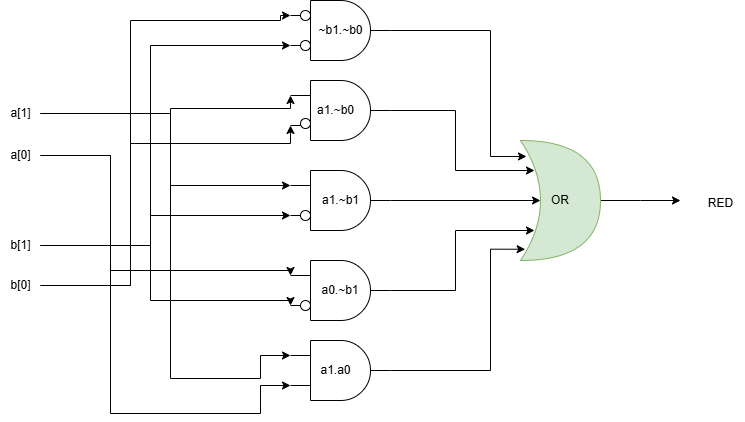

The diagram above was exported from draw.io. Its source (the exported page's mxGraphModel, read from the mxfile embedded in the PNG):
<mxGraphModel dx="1034" dy="446" grid="1" gridSize="10" guides="1" tooltips="1" connect="1" arrows="1" fold="1" page="1" pageScale="1" pageWidth="827" pageHeight="1169" math="0" shadow="0">
  <root>
    <mxCell id="0" />
    <mxCell id="1" parent="0" />
    <mxCell id="BxbPr72gF4t8wLD_JD_I-7" value="a[1]" style="text;html=1;align=center;verticalAlign=middle;resizable=0;points=[];autosize=1;strokeColor=none;fillColor=none;" vertex="1" parent="1">
      <mxGeometry x="50" y="128" width="40" height="30" as="geometry" />
    </mxCell>
    <mxCell id="BxbPr72gF4t8wLD_JD_I-8" value="a[0]" style="text;html=1;align=center;verticalAlign=middle;resizable=0;points=[];autosize=1;strokeColor=none;fillColor=none;" vertex="1" parent="1">
      <mxGeometry x="50" y="170" width="40" height="30" as="geometry" />
    </mxCell>
    <mxCell id="BxbPr72gF4t8wLD_JD_I-9" value="b[1]" style="text;html=1;align=center;verticalAlign=middle;resizable=0;points=[];autosize=1;strokeColor=none;fillColor=none;" vertex="1" parent="1">
      <mxGeometry x="50" y="260" width="40" height="30" as="geometry" />
    </mxCell>
    <mxCell id="BxbPr72gF4t8wLD_JD_I-10" value="b[0]" style="text;html=1;align=center;verticalAlign=middle;resizable=0;points=[];autosize=1;strokeColor=none;fillColor=none;" vertex="1" parent="1">
      <mxGeometry x="50" y="300" width="40" height="30" as="geometry" />
    </mxCell>
    <mxCell id="BxbPr72gF4t8wLD_JD_I-23" style="edgeStyle=orthogonalEdgeStyle;rounded=0;orthogonalLoop=1;jettySize=auto;html=1;entryX=0;entryY=0.75;entryDx=0;entryDy=0;entryPerimeter=0;" edge="1" parent="1" source="BxbPr72gF4t8wLD_JD_I-9" target="BxbPr72gF4t8wLD_JD_I-44">
      <mxGeometry relative="1" as="geometry">
        <mxPoint x="310" y="47.5" as="targetPoint" />
        <Array as="points">
          <mxPoint x="200" y="275" />
          <mxPoint x="200" y="75" />
        </Array>
      </mxGeometry>
    </mxCell>
    <mxCell id="BxbPr72gF4t8wLD_JD_I-24" style="edgeStyle=orthogonalEdgeStyle;rounded=0;orthogonalLoop=1;jettySize=auto;html=1;entryX=0;entryY=0.25;entryDx=0;entryDy=0;entryPerimeter=0;" edge="1" parent="1" source="BxbPr72gF4t8wLD_JD_I-10" target="BxbPr72gF4t8wLD_JD_I-44">
      <mxGeometry relative="1" as="geometry">
        <mxPoint x="310" y="83" as="targetPoint" />
        <Array as="points">
          <mxPoint x="180" y="315" />
          <mxPoint x="180" y="50" />
          <mxPoint x="330" y="50" />
          <mxPoint x="330" y="45" />
        </Array>
      </mxGeometry>
    </mxCell>
    <mxCell id="BxbPr72gF4t8wLD_JD_I-25" style="edgeStyle=orthogonalEdgeStyle;rounded=0;orthogonalLoop=1;jettySize=auto;html=1;entryX=0;entryY=0.25;entryDx=0;entryDy=0;entryPerimeter=0;" edge="1" parent="1" source="BxbPr72gF4t8wLD_JD_I-7" target="BxbPr72gF4t8wLD_JD_I-40">
      <mxGeometry relative="1" as="geometry">
        <mxPoint x="310" y="407.5" as="targetPoint" />
        <Array as="points">
          <mxPoint x="220" y="143" />
          <mxPoint x="220" y="408" />
          <mxPoint x="310" y="408" />
        </Array>
      </mxGeometry>
    </mxCell>
    <mxCell id="BxbPr72gF4t8wLD_JD_I-26" style="edgeStyle=orthogonalEdgeStyle;rounded=0;orthogonalLoop=1;jettySize=auto;html=1;entryX=0;entryY=0.75;entryDx=0;entryDy=0;entryPerimeter=0;" edge="1" parent="1" source="BxbPr72gF4t8wLD_JD_I-8" target="BxbPr72gF4t8wLD_JD_I-40">
      <mxGeometry relative="1" as="geometry">
        <mxPoint x="310" y="442.5" as="targetPoint" />
        <Array as="points">
          <mxPoint x="160" y="185" />
          <mxPoint x="160" y="443" />
          <mxPoint x="310" y="443" />
        </Array>
      </mxGeometry>
    </mxCell>
    <mxCell id="BxbPr72gF4t8wLD_JD_I-27" style="edgeStyle=orthogonalEdgeStyle;rounded=0;orthogonalLoop=1;jettySize=auto;html=1;entryX=0;entryY=0.25;entryDx=0;entryDy=0;entryPerimeter=0;" edge="1" parent="1" source="BxbPr72gF4t8wLD_JD_I-7" target="BxbPr72gF4t8wLD_JD_I-45">
      <mxGeometry relative="1" as="geometry">
        <mxPoint x="310" y="137.5" as="targetPoint" />
        <Array as="points">
          <mxPoint x="220" y="143" />
          <mxPoint x="220" y="138" />
          <mxPoint x="340" y="138" />
        </Array>
      </mxGeometry>
    </mxCell>
    <mxCell id="BxbPr72gF4t8wLD_JD_I-28" style="edgeStyle=orthogonalEdgeStyle;rounded=0;orthogonalLoop=1;jettySize=auto;html=1;entryX=0;entryY=0.75;entryDx=0;entryDy=0;entryPerimeter=0;" edge="1" parent="1" source="BxbPr72gF4t8wLD_JD_I-10" target="BxbPr72gF4t8wLD_JD_I-45">
      <mxGeometry relative="1" as="geometry">
        <mxPoint x="310" y="172.5" as="targetPoint" />
        <Array as="points">
          <mxPoint x="180" y="315" />
          <mxPoint x="180" y="173" />
          <mxPoint x="340" y="173" />
        </Array>
      </mxGeometry>
    </mxCell>
    <mxCell id="BxbPr72gF4t8wLD_JD_I-29" style="edgeStyle=orthogonalEdgeStyle;rounded=0;orthogonalLoop=1;jettySize=auto;html=1;entryX=0;entryY=0.25;entryDx=0;entryDy=0;entryPerimeter=0;" edge="1" parent="1" source="BxbPr72gF4t8wLD_JD_I-7" target="BxbPr72gF4t8wLD_JD_I-46">
      <mxGeometry relative="1" as="geometry">
        <mxPoint x="309.3499999999999" y="235.97000000000003" as="targetPoint" />
        <Array as="points">
          <mxPoint x="220" y="143" />
          <mxPoint x="220" y="215" />
        </Array>
      </mxGeometry>
    </mxCell>
    <mxCell id="BxbPr72gF4t8wLD_JD_I-30" style="edgeStyle=orthogonalEdgeStyle;rounded=0;orthogonalLoop=1;jettySize=auto;html=1;entryX=0;entryY=0.75;entryDx=0;entryDy=0;entryPerimeter=0;" edge="1" parent="1" source="BxbPr72gF4t8wLD_JD_I-9" target="BxbPr72gF4t8wLD_JD_I-46">
      <mxGeometry relative="1" as="geometry">
        <mxPoint x="310" y="262.5" as="targetPoint" />
        <Array as="points">
          <mxPoint x="200" y="275" />
          <mxPoint x="200" y="245" />
        </Array>
      </mxGeometry>
    </mxCell>
    <mxCell id="BxbPr72gF4t8wLD_JD_I-32" style="edgeStyle=orthogonalEdgeStyle;rounded=0;orthogonalLoop=1;jettySize=auto;html=1;entryX=0;entryY=0.75;entryDx=0;entryDy=0;entryPerimeter=0;" edge="1" parent="1" source="BxbPr72gF4t8wLD_JD_I-9" target="BxbPr72gF4t8wLD_JD_I-41">
      <mxGeometry relative="1" as="geometry">
        <mxPoint x="310" y="352.5" as="targetPoint" />
        <Array as="points">
          <mxPoint x="200" y="275" />
          <mxPoint x="200" y="330" />
        </Array>
      </mxGeometry>
    </mxCell>
    <mxCell id="BxbPr72gF4t8wLD_JD_I-40" value="" style="verticalLabelPosition=bottom;shadow=0;dashed=0;align=center;html=1;verticalAlign=top;shape=mxgraph.electrical.logic_gates.logic_gate;operation=and;" vertex="1" parent="1">
      <mxGeometry x="340" y="370" width="100" height="60" as="geometry" />
    </mxCell>
    <mxCell id="BxbPr72gF4t8wLD_JD_I-41" value="" style="verticalLabelPosition=bottom;shadow=0;dashed=0;align=center;html=1;verticalAlign=top;shape=mxgraph.electrical.logic_gates.logic_gate;operation=and;" vertex="1" parent="1">
      <mxGeometry x="340" y="290" width="100" height="60" as="geometry" />
    </mxCell>
    <mxCell id="BxbPr72gF4t8wLD_JD_I-43" style="edgeStyle=orthogonalEdgeStyle;rounded=0;orthogonalLoop=1;jettySize=auto;html=1;entryX=0;entryY=0.25;entryDx=0;entryDy=0;entryPerimeter=0;" edge="1" parent="1" source="BxbPr72gF4t8wLD_JD_I-8" target="BxbPr72gF4t8wLD_JD_I-41">
      <mxGeometry relative="1" as="geometry">
        <Array as="points">
          <mxPoint x="160" y="185" />
          <mxPoint x="160" y="300" />
        </Array>
      </mxGeometry>
    </mxCell>
    <mxCell id="BxbPr72gF4t8wLD_JD_I-44" value="" style="verticalLabelPosition=bottom;shadow=0;dashed=0;align=center;html=1;verticalAlign=top;shape=mxgraph.electrical.logic_gates.logic_gate;operation=and;" vertex="1" parent="1">
      <mxGeometry x="340" y="30" width="100" height="60" as="geometry" />
    </mxCell>
    <mxCell id="BxbPr72gF4t8wLD_JD_I-45" value="" style="verticalLabelPosition=bottom;shadow=0;dashed=0;align=center;html=1;verticalAlign=top;shape=mxgraph.electrical.logic_gates.logic_gate;operation=and;" vertex="1" parent="1">
      <mxGeometry x="340" y="110" width="100" height="60" as="geometry" />
    </mxCell>
    <mxCell id="BxbPr72gF4t8wLD_JD_I-46" value="" style="verticalLabelPosition=bottom;shadow=0;dashed=0;align=center;html=1;verticalAlign=top;shape=mxgraph.electrical.logic_gates.logic_gate;operation=and;" vertex="1" parent="1">
      <mxGeometry x="340" y="200" width="100" height="60" as="geometry" />
    </mxCell>
    <mxCell id="BxbPr72gF4t8wLD_JD_I-48" value="" style="ellipse;whiteSpace=wrap;html=1;aspect=fixed;" vertex="1" parent="1">
      <mxGeometry x="350" y="40" width="10" height="10" as="geometry" />
    </mxCell>
    <mxCell id="BxbPr72gF4t8wLD_JD_I-49" value="" style="ellipse;whiteSpace=wrap;html=1;aspect=fixed;" vertex="1" parent="1">
      <mxGeometry x="350" y="70" width="10" height="10" as="geometry" />
    </mxCell>
    <mxCell id="BxbPr72gF4t8wLD_JD_I-50" value="" style="ellipse;whiteSpace=wrap;html=1;aspect=fixed;" vertex="1" parent="1">
      <mxGeometry x="350" y="148" width="10" height="10" as="geometry" />
    </mxCell>
    <mxCell id="BxbPr72gF4t8wLD_JD_I-51" value="" style="ellipse;whiteSpace=wrap;html=1;aspect=fixed;" vertex="1" parent="1">
      <mxGeometry x="350" y="240" width="10" height="10" as="geometry" />
    </mxCell>
    <mxCell id="BxbPr72gF4t8wLD_JD_I-52" value="" style="ellipse;whiteSpace=wrap;html=1;aspect=fixed;" vertex="1" parent="1">
      <mxGeometry x="350" y="330" width="10" height="10" as="geometry" />
    </mxCell>
    <mxCell id="BxbPr72gF4t8wLD_JD_I-66" style="edgeStyle=orthogonalEdgeStyle;rounded=0;orthogonalLoop=1;jettySize=auto;html=1;exitX=1;exitY=0.5;exitDx=0;exitDy=0;exitPerimeter=0;" edge="1" parent="1" source="BxbPr72gF4t8wLD_JD_I-53">
      <mxGeometry relative="1" as="geometry">
        <mxPoint x="730" y="230" as="targetPoint" />
      </mxGeometry>
    </mxCell>
    <mxCell id="BxbPr72gF4t8wLD_JD_I-53" value="OR" style="shape=xor;whiteSpace=wrap;html=1;fillColor=#d5e8d4;strokeColor=#82b366;direction=east;" vertex="1" parent="1">
      <mxGeometry x="570" y="170" width="80" height="120" as="geometry" />
    </mxCell>
    <mxCell id="BxbPr72gF4t8wLD_JD_I-54" style="edgeStyle=orthogonalEdgeStyle;rounded=0;orthogonalLoop=1;jettySize=auto;html=1;exitX=1;exitY=0.5;exitDx=0;exitDy=0;exitPerimeter=0;entryX=0.075;entryY=0.133;entryDx=0;entryDy=0;entryPerimeter=0;" edge="1" parent="1" source="BxbPr72gF4t8wLD_JD_I-44" target="BxbPr72gF4t8wLD_JD_I-53">
      <mxGeometry relative="1" as="geometry">
        <Array as="points">
          <mxPoint x="540" y="60" />
          <mxPoint x="540" y="186" />
        </Array>
      </mxGeometry>
    </mxCell>
    <mxCell id="BxbPr72gF4t8wLD_JD_I-55" style="edgeStyle=orthogonalEdgeStyle;rounded=0;orthogonalLoop=1;jettySize=auto;html=1;exitX=1;exitY=0.5;exitDx=0;exitDy=0;exitPerimeter=0;entryX=0.175;entryY=0.25;entryDx=0;entryDy=0;entryPerimeter=0;" edge="1" parent="1" source="BxbPr72gF4t8wLD_JD_I-45" target="BxbPr72gF4t8wLD_JD_I-53">
      <mxGeometry relative="1" as="geometry" />
    </mxCell>
    <mxCell id="BxbPr72gF4t8wLD_JD_I-56" style="edgeStyle=orthogonalEdgeStyle;rounded=0;orthogonalLoop=1;jettySize=auto;html=1;exitX=1;exitY=0.5;exitDx=0;exitDy=0;exitPerimeter=0;entryX=0.25;entryY=0.5;entryDx=0;entryDy=0;entryPerimeter=0;" edge="1" parent="1" source="BxbPr72gF4t8wLD_JD_I-46" target="BxbPr72gF4t8wLD_JD_I-53">
      <mxGeometry relative="1" as="geometry" />
    </mxCell>
    <mxCell id="BxbPr72gF4t8wLD_JD_I-57" style="edgeStyle=orthogonalEdgeStyle;rounded=0;orthogonalLoop=1;jettySize=auto;html=1;exitX=1;exitY=0.5;exitDx=0;exitDy=0;exitPerimeter=0;entryX=0.175;entryY=0.75;entryDx=0;entryDy=0;entryPerimeter=0;" edge="1" parent="1" source="BxbPr72gF4t8wLD_JD_I-41" target="BxbPr72gF4t8wLD_JD_I-53">
      <mxGeometry relative="1" as="geometry" />
    </mxCell>
    <mxCell id="BxbPr72gF4t8wLD_JD_I-58" style="edgeStyle=orthogonalEdgeStyle;rounded=0;orthogonalLoop=1;jettySize=auto;html=1;exitX=1;exitY=0.5;exitDx=0;exitDy=0;exitPerimeter=0;entryX=0.058;entryY=0.906;entryDx=0;entryDy=0;entryPerimeter=0;" edge="1" parent="1" source="BxbPr72gF4t8wLD_JD_I-40" target="BxbPr72gF4t8wLD_JD_I-53">
      <mxGeometry relative="1" as="geometry">
        <Array as="points">
          <mxPoint x="540" y="400" />
          <mxPoint x="540" y="279" />
        </Array>
      </mxGeometry>
    </mxCell>
    <mxCell id="BxbPr72gF4t8wLD_JD_I-60" value="~b1.~b0" style="text;html=1;align=center;verticalAlign=middle;resizable=0;points=[];autosize=1;strokeColor=none;fillColor=none;" vertex="1" parent="1">
      <mxGeometry x="355" y="45" width="70" height="30" as="geometry" />
    </mxCell>
    <mxCell id="BxbPr72gF4t8wLD_JD_I-62" value="a1.a0" style="text;html=1;align=center;verticalAlign=middle;resizable=0;points=[];autosize=1;strokeColor=none;fillColor=none;" vertex="1" parent="1">
      <mxGeometry x="360" y="385" width="50" height="30" as="geometry" />
    </mxCell>
    <mxCell id="BxbPr72gF4t8wLD_JD_I-63" value="a1.~b0" style="text;html=1;align=center;verticalAlign=middle;resizable=0;points=[];autosize=1;strokeColor=none;fillColor=none;" vertex="1" parent="1">
      <mxGeometry x="355" y="125" width="60" height="30" as="geometry" />
    </mxCell>
    <mxCell id="BxbPr72gF4t8wLD_JD_I-64" value="a1.~b1" style="text;html=1;align=center;verticalAlign=middle;resizable=0;points=[];autosize=1;strokeColor=none;fillColor=none;" vertex="1" parent="1">
      <mxGeometry x="360" y="215" width="60" height="30" as="geometry" />
    </mxCell>
    <mxCell id="BxbPr72gF4t8wLD_JD_I-65" value="a0.~b1" style="text;strokeColor=none;align=center;fillColor=none;html=1;verticalAlign=middle;whiteSpace=wrap;rounded=0;" vertex="1" parent="1">
      <mxGeometry x="360" y="305" width="60" height="30" as="geometry" />
    </mxCell>
    <mxCell id="BxbPr72gF4t8wLD_JD_I-67" value="RED" style="text;html=1;align=center;verticalAlign=middle;resizable=0;points=[];autosize=1;strokeColor=none;fillColor=none;" vertex="1" parent="1">
      <mxGeometry x="745" y="218" width="50" height="30" as="geometry" />
    </mxCell>
  </root>
</mxGraphModel>